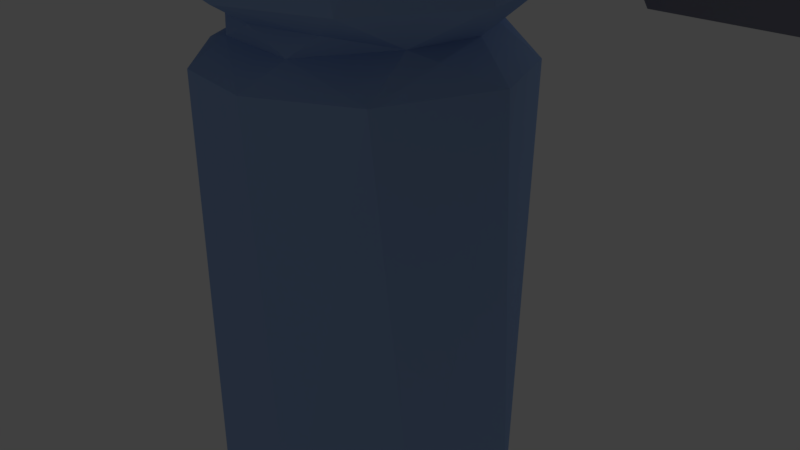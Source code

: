 # Source: Satellite.blend  (saved by Blender 2.78.0; exported with 4.5.12 LTS)
import bpy
from mathutils import Matrix  # noqa: F401  (used for matrix-valued properties, if any)

bpy.ops.wm.read_factory_settings(use_empty=True)
scene = bpy.context.scene
scene.name = 'Scene'

# ---- collections
col_collection_1 = bpy.data.collections.new('Collection 1'); scene.collection.children.link(col_collection_1)

# ---- materials (node trees are filled in below, after node groups)
mat_dish = bpy.data.materials.new('Dish')
mat_dish.alpha_threshold = 0.0
mat_dish.use_transparent_shadow = False
mat_dish.diffuse_color = (0.3931, 0.3931, 0.3931, 1.0)
mat_dish.specular_color = (0.3424, 0.3424, 0.3424)
mat_dish.roughness = 0.5
mat_dish.specular_intensity = 1.0
mat_body = bpy.data.materials.new('Body')
mat_body.alpha_threshold = 0.0
mat_body.use_transparent_shadow = False
mat_body.diffuse_color = (0.3235, 0.478, 0.8, 1.0)
mat_body.specular_color = (0.9551, 0.9114, 1.0)
mat_body.roughness = 0.5
mat_solarpanel = bpy.data.materials.new('SolarPanel')
mat_solarpanel.alpha_threshold = 0.0
mat_solarpanel.use_transparent_shadow = False
mat_solarpanel.diffuse_color = (0.2501, 0.2471, 0.3032, 1.0)
mat_solarpanel.specular_color = (0.7586, 0.7793, 1.0)
mat_solarpanel.roughness = 0.5

# ---- material node trees

# ---- world
world_world = bpy.data.worlds.new('World'); scene.world = world_world
world_world.color = (0.05088, 0.05088, 0.05088)
world_world.use_sun_shadow = False
world_world.sun_shadow_jitter_overblur = 0.0
world_world.cycles.sampling_method = 'MANUAL'

# ---- cameras
cam_camera = bpy.data.cameras.new('Camera')
cam_camera.clip_end = 100.0
cam_camera.lens = 35.0
cam_camera.sensor_width = 32.0
cam_camera.sensor_height = 18.0
cam_camera.ortho_scale = 7.314
cam_camera.dof.focus_distance = 0.0
cam_camera.dof.aperture_fstop = 128.0

# ---- lights
light_lamp = bpy.data.lights.new('Lamp', 'POINT')
light_lamp.transmission_factor = 0.0
light_lamp.cutoff_distance = 30.0
light_lamp.energy = 100.0
light_lamp.shadow_buffer_clip_start = 1.001
light_lamp.shadow_soft_size = 0.1
light_lamp.shadow_maximum_resolution = 0.006
light_lamp.use_absolute_resolution = True

# ---- meshes
me_cone_001 = bpy.data.meshes.new('Cone.001')
me_cone_001.from_pydata([(-0.01794, 0.1319, -1.569), (0.007092, 0.1294, -1.569), (0.03117, 0.1221, -1.569), (0.05336, 0.1103, -1.569), (0.0728, 0.09432, -1.569), (0.08876, 0.07487, -1.569), (0.1006, 0.05268, -1.569), (0.1079, 0.02861, -1.569), (0.1104, 0.00357, -1.569), (0.005615, -0.001117, 1.699), (0.1079, -0.02147, -1.569), (0.1006, -0.04554, -1.569), (0.08876, -0.06773, -1.569), (0.0728, -0.08718, -1.569), (0.05336, -0.1031, -1.569), (0.03117, -0.115, -1.569), (0.007092, -0.1223, -1.569), (-0.01794, -0.1248, -1.569), (-0.04298, -0.1223, -1.569), (-0.06706, -0.115, -1.569), (-0.08925, -0.1031, -1.569), (-0.1087, -0.08718, -1.569), (-0.1247, -0.06773, -1.569), (-0.1365, -0.04554, -1.569), (-0.1438, -0.02147, -1.569), (-0.1463, 0.00357, -1.569), (-0.1438, 0.02861, -1.569), (-0.1365, 0.05268, -1.569), (-0.1247, 0.07487, -1.569), (-0.1087, 0.09432, -1.569), (-0.08924, 0.1103, -1.569), (-0.06706, 0.1221, -1.569), (-0.04298, 0.1294, -1.569), (-0.05359, 0.05692, -1.441), (-0.0713, -0.03208, -1.441)], [], [(0, 9, 1), (1, 9, 2), (2, 9, 3), (3, 9, 4), (4, 9, 5), (5, 9, 6), (6, 9, 7), (7, 9, 8), (8, 9, 10), (10, 9, 11), (11, 9, 12), (12, 9, 13), (13, 9, 14), (14, 9, 15), (15, 9, 16), (16, 9, 17), (17, 9, 18), (18, 9, 19), (19, 9, 20), (20, 9, 21), (21, 9, 34, 22), (22, 34, 9, 23), (23, 9, 24), (24, 9, 25), (25, 9, 26), (26, 9, 27), (27, 9, 28), (28, 9, 29), (29, 9, 33, 30), (30, 33, 9, 31), (31, 9, 32), (32, 9, 0), (0, 1, 2, 3, 4, 5, 6, 7, 8, 10, 11, 12, 13, 14, 15, 16, 17, 18, 19, 20, 21, 22, 23, 24, 25, 26, 27, 28, 29, 30, 31, 32)])
me_cone_001.materials.append(mat_dish)
me_cone_001.use_remesh_preserve_volume = False
me_cone_001.use_remesh_preserve_attributes = False
me_cone_001.use_mirror_vertex_groups = False
me_cone_001.update()
me_cylinder_004 = bpy.data.meshes.new('Cylinder.004')
me_cylinder_004.from_pydata([(4.75e-08, 0.6, -1.0), (-2.455e-07, 3.068, 1.0), (1.159, 2.798, 1.0), (0.2296, 0.5543, -1.0), (0.4243, 0.4243, -1.0), (2.169, 2.169, 1.0), (2.798, 1.159, 1.0), (0.6, 1.593e-07, -1.0), (3.068, -3.576e-07, 1.0), (2.798, -1.159, 1.0), (0.5543, -0.2296, -1.0), (0.4243, -0.4243, -1.0), (2.169, -2.169, 1.0), (1.159, -2.798, 1.0), (0.2296, -0.5543, -1.0), (-1.48e-07, -0.6, -1.0), (-1.245e-06, -3.068, 1.0), (-1.159, -2.798, 1.0), (-0.3333, -0.4989, -1.0), (-2.16, -2.172, 1.0), (-0.49, -0.3362, -1.0), (-2.789, -1.162, 1.0), (-0.5796, -0.1199, -1.0), (-3.068, 2.373e-06, 1.0), (-0.5931, 0.1163, -1.0), (-2.798, 1.159, 1.0), (-0.5023, 0.327, -1.0), (-2.169, 2.169, 1.0), (-0.2385, 0.5358, -1.0), (-1.159, 2.798, 1.0), (0.5121, 0.2121, -1.0), (-0.3795, 0.4242, -1.0)], [], [(1, 2, 3, 0), (6, 8, 7, 30), (8, 9, 10, 7), (14, 13, 16, 15), (12, 13, 14, 11), (10, 9, 12, 11), (17, 19, 20, 18), (21, 23, 24, 22), (1, 0, 28, 29), (16, 17, 18, 15), (4, 3, 2, 5), (25, 26, 24, 23), (21, 22, 20, 19), (6, 30, 4, 5), (28, 31, 27, 29), (25, 27, 31, 26), (3, 4, 30, 7, 10, 11, 14, 15, 18, 20, 22, 24, 26, 31, 28, 0)])
me_cylinder_004.materials.append(mat_dish)
me_cylinder_004.use_remesh_preserve_volume = False
me_cylinder_004.use_remesh_preserve_attributes = False
me_cylinder_004.use_mirror_vertex_groups = False
me_cylinder_004.update()
me_cylinder_001 = bpy.data.meshes.new('Cylinder.001')
me_cylinder_001.from_pydata([(0.0, 1.0, -1.0), (0.0, 1.0, 1.0), (0.1951, 0.9808, -1.0), (0.1951, 0.9808, 1.0), (0.3827, 0.9239, -1.0), (0.3827, 0.9239, 1.0), (0.5556, 0.8315, -1.0), (0.5556, 0.8315, 1.0), (0.7071, 0.7071, -1.0), (0.7071, 0.7071, 1.0), (0.8315, 0.5556, -1.0), (0.8315, 0.5556, 1.0), (0.9239, 0.3827, -1.0), (0.9239, 0.3827, 1.0), (0.9808, 0.1951, -1.0), (0.9808, 0.1951, 1.0), (1.0, 7.55e-08, -1.0), (1.0, 7.55e-08, 1.0), (0.9808, -0.1951, -1.0), (0.9808, -0.1951, 1.0), (0.9239, -0.3827, -1.0), (0.9239, -0.3827, 1.0), (0.8315, -0.5556, -1.0), (0.8315, -0.5556, 1.0), (0.7071, -0.7071, -1.0), (0.7071, -0.7071, 1.0), (0.5556, -0.8315, -1.0), (0.5556, -0.8315, 1.0), (0.3827, -0.9239, -1.0), (0.3827, -0.9239, 1.0), (0.1951, -0.9808, -1.0), (0.1951, -0.9808, 1.0), (-3.258e-07, -1.0, -1.0), (-3.258e-07, -1.0, 1.0), (-0.1951, -0.9808, -1.0), (-0.1951, -0.9808, 1.0), (-0.3827, -0.9239, -1.0), (-0.3827, -0.9239, 1.0), (-0.5556, -0.8315, -1.0), (-0.5556, -0.8315, 1.0), (-0.7071, -0.7071, -1.0), (-0.7071, -0.7071, 1.0), (-0.8315, -0.5556, -1.0), (-0.8315, -0.5556, 1.0), (-0.9239, -0.3827, -1.0), (-0.9239, -0.3827, 1.0), (-0.9808, -0.1951, -1.0), (-0.9808, -0.1951, 1.0), (-1.0, 9.656e-07, -1.0), (-1.0, 9.656e-07, 1.0), (-0.9808, 0.1951, -1.0), (-0.9808, 0.1951, 1.0), (-0.9239, 0.3827, -1.0), (-0.9239, 0.3827, 1.0), (-0.8315, 0.5556, -1.0), (-0.8315, 0.5556, 1.0), (-0.7071, 0.7071, -1.0), (-0.7071, 0.7071, 1.0), (-0.5556, 0.8315, -1.0), (-0.5556, 0.8315, 1.0), (-0.3827, 0.9239, -1.0), (-0.3827, 0.9239, 1.0), (-0.1951, 0.9808, -1.0), (-0.1951, 0.9808, 1.0)], [], [(0, 1, 3, 2), (2, 3, 5, 4), (4, 5, 7, 6), (6, 7, 9, 8), (8, 9, 11, 10), (10, 11, 13, 12), (12, 13, 15, 14), (14, 15, 17, 16), (16, 17, 19, 18), (18, 19, 21, 20), (20, 21, 23, 22), (22, 23, 25, 24), (24, 25, 27, 26), (26, 27, 29, 28), (28, 29, 31, 30), (30, 31, 33, 32), (32, 33, 35, 34), (34, 35, 37, 36), (36, 37, 39, 38), (38, 39, 41, 40), (40, 41, 43, 42), (42, 43, 45, 44), (44, 45, 47, 46), (46, 47, 49, 48), (48, 49, 51, 50), (50, 51, 53, 52), (52, 53, 55, 54), (54, 55, 57, 56), (56, 57, 59, 58), (58, 59, 61, 60), (3, 1, 63, 61, 59, 57, 55, 53, 51, 49, 47, 45, 43, 41, 39, 37, 35, 33, 31, 29, 27, 25, 23, 21, 19, 17, 15, 13, 11, 9, 7, 5), (60, 61, 63, 62), (62, 63, 1, 0), (0, 2, 4, 6, 8, 10, 12, 14, 16, 18, 20, 22, 24, 26, 28, 30, 32, 34, 36, 38, 40, 42, 44, 46, 48, 50, 52, 54, 56, 58, 60, 62)])
me_cylinder_001.materials.append(mat_dish)
me_cylinder_001.use_remesh_preserve_volume = False
me_cylinder_001.use_remesh_preserve_attributes = False
me_cylinder_001.use_mirror_vertex_groups = False
me_cylinder_001.update()
me_cylinder = bpy.data.meshes.new('Cylinder')
me_cylinder.from_pydata([(0.0, 1.0, -1.0), (0.0, 1.0, 1.0), (0.1951, 0.9808, -1.0), (0.1951, 0.9808, 1.0), (0.3827, 0.9239, -1.0), (0.3827, 0.9239, 1.0), (0.5556, 0.8315, -1.0), (0.5556, 0.8315, 1.0), (0.7071, 0.7071, -1.0), (0.7071, 0.7071, 1.0), (0.8315, 0.5556, -1.0), (0.8315, 0.5556, 1.0), (0.9239, 0.3827, -1.0), (0.9239, 0.3827, 1.0), (0.9808, 0.1951, -1.0), (0.9808, 0.1951, 1.0), (1.0, 7.55e-08, -1.0), (1.0, 7.55e-08, 1.0), (0.9808, -0.1951, -1.0), (0.9808, -0.1951, 1.0), (0.9239, -0.3827, -1.0), (0.9239, -0.3827, 1.0), (0.8315, -0.5556, -1.0), (0.8315, -0.5556, 1.0), (0.7071, -0.7071, -1.0), (0.7071, -0.7071, 1.0), (0.5556, -0.8315, -1.0), (0.5556, -0.8315, 1.0), (0.3827, -0.9239, -1.0), (0.3827, -0.9239, 1.0), (0.1951, -0.9808, -1.0), (0.1951, -0.9808, 1.0), (-3.258e-07, -1.0, -1.0), (-3.258e-07, -1.0, 1.0), (-0.1951, -0.9808, -1.0), (-0.1951, -0.9808, 1.0), (-0.3827, -0.9239, -1.0), (-0.3827, -0.9239, 1.0), (-0.5556, -0.8315, -1.0), (-0.5556, -0.8315, 1.0), (-0.7071, -0.7071, -1.0), (-0.7071, -0.7071, 1.0), (-0.8315, -0.5556, -1.0), (-0.8315, -0.5556, 1.0), (-0.9239, -0.3827, -1.0), (-0.9239, -0.3827, 1.0), (-0.9808, -0.1951, -1.0), (-0.9808, -0.1951, 1.0), (-1.0, 9.656e-07, -1.0), (-1.0, 9.656e-07, 1.0), (-0.9808, 0.1951, -1.0), (-0.9808, 0.1951, 1.0), (-0.9239, 0.3827, -1.0), (-0.9239, 0.3827, 1.0), (-0.8315, 0.5556, -1.0), (-0.8315, 0.5556, 1.0), (-0.7071, 0.7071, -1.0), (-0.7071, 0.7071, 1.0), (-0.5556, 0.8315, -1.0), (-0.5556, 0.8315, 1.0), (-0.3827, 0.9239, -1.0), (-0.3827, 0.9239, 1.0), (-0.1951, 0.9808, -1.0), (-0.1951, 0.9808, 1.0), (0.0, 1.0, 0.3294), (0.1951, 0.9808, 0.3294), (0.3827, 0.9239, 0.3294), (0.5556, 0.8315, 0.3294), (0.7071, 0.7071, 0.3294), (0.8315, 0.5556, 0.3294), (0.9239, 0.3827, 0.3294), (0.9808, 0.1951, 0.3294), (1.0, 7.55e-08, 0.3294), (0.9808, -0.1951, 0.3294), (0.9239, -0.3827, 0.3294), (0.8315, -0.5556, 0.3294), (0.7071, -0.7071, 0.3294), (0.5556, -0.8315, 0.3294), (0.3827, -0.9239, 0.3294), (0.1951, -0.9808, 0.3294), (-3.258e-07, -1.0, 0.3294), (-0.1951, -0.9808, 0.3294), (-0.3827, -0.9239, 0.3294), (-0.5556, -0.8315, 0.3294), (-0.7071, -0.7071, 0.3294), (-0.8315, -0.5556, 0.3294), (-0.9239, -0.3827, 0.3294), (-0.9808, -0.1951, 0.3294), (-1.0, 9.656e-07, 0.3294), (-0.9808, 0.1951, 0.3294), (-0.9239, 0.3827, 0.3294), (-0.8315, 0.5556, 0.3294), (-0.7071, 0.7071, 0.3294), (-0.5556, 0.8315, 0.3294), (-0.3827, 0.9239, 0.3294), (-0.1951, 0.9808, 0.3294), (0.1951, 0.9808, 0.1593), (0.3827, 0.9239, 0.1593), (0.5556, 0.8315, 0.1593), (0.7071, 0.7071, 0.1593), (0.8315, 0.5556, 0.1593), (0.9239, 0.3827, 0.1593), (0.9808, 0.1951, 0.1593), (1.0, 7.55e-08, 0.1593), (0.9808, -0.1951, 0.1593), (0.9239, -0.3827, 0.1593), (0.8315, -0.5556, 0.1593), (0.7071, -0.7071, 0.1593), (0.5556, -0.8315, 0.1593), (0.3827, -0.9239, 0.1593), (0.1951, -0.9808, 0.1593), (-3.258e-07, -1.0, 0.1593), (-0.1951, -0.9808, 0.1593), (-0.3827, -0.9239, 0.1593), (-0.5556, -0.8315, 0.1593), (-0.7071, -0.7071, 0.1593), (-0.8315, -0.5556, 0.1593), (-0.9239, -0.3827, 0.1593), (-0.9808, -0.1951, 0.1593), (-1.0, 9.656e-07, 0.1593), (-0.9808, 0.1951, 0.1593), (-0.9239, 0.3827, 0.1593), (-0.8315, 0.5556, 0.1593), (-0.7071, 0.7071, 0.1593), (-0.5556, 0.8315, 0.1593), (-0.3827, 0.9239, 0.1593), (-0.1951, 0.9808, 0.1593), (0.0, 1.0, 0.1593), (2.496e-08, 0.7651, 0.2731), (0.1493, 0.7504, 0.2731), (0.2928, 0.7069, 0.2731), (0.4251, 0.6362, 0.2731), (0.541, 0.541, 0.2731), (0.6362, 0.4251, 0.2731), (0.7069, 0.2928, 0.2731), (0.7504, 0.1493, 0.2731), (0.7651, 1.271e-07, 0.2731), (0.7504, -0.1493, 0.2731), (0.7069, -0.2928, 0.2731), (0.6362, -0.4251, 0.2731), (0.541, -0.541, 0.2731), (0.4251, -0.6362, 0.2731), (0.2928, -0.7069, 0.2731), (0.1493, -0.7504, 0.2731), (-2.243e-07, -0.7651, 0.2731), (-0.1493, -0.7504, 0.2731), (-0.2928, -0.7069, 0.2731), (-0.4251, -0.6362, 0.2731), (-0.541, -0.541, 0.2731), (-0.6362, -0.4251, 0.2731), (-0.7069, -0.2928, 0.2731), (-0.7504, -0.1493, 0.2731), (-0.7651, 8.082e-07, 0.2731), (-0.7504, 0.1493, 0.2731), (-0.7069, 0.2928, 0.2731), (-0.6362, 0.4251, 0.2731), (-0.541, 0.541, 0.2731), (-0.4251, 0.6362, 0.2731), (-0.2928, 0.7069, 0.2731), (-0.1493, 0.7504, 0.2731), (0.1493, 0.7504, 0.2196), (0.2928, 0.7069, 0.2196), (0.4251, 0.6362, 0.2196), (0.541, 0.541, 0.2196), (0.6362, 0.4251, 0.2196), (0.7069, 0.2928, 0.2196), (0.7504, 0.1493, 0.2196), (0.7651, 1.271e-07, 0.2196), (0.7504, -0.1493, 0.2196), (0.7069, -0.2928, 0.2196), (0.6362, -0.4251, 0.2196), (0.541, -0.541, 0.2196), (0.4251, -0.6362, 0.2196), (0.2928, -0.7069, 0.2196), (0.1493, -0.7504, 0.2196), (-2.243e-07, -0.7651, 0.2196), (-0.1493, -0.7504, 0.2196), (-0.2928, -0.7069, 0.2196), (-0.4251, -0.6362, 0.2196), (-0.541, -0.541, 0.2196), (-0.6362, -0.4251, 0.2196), (-0.7069, -0.2928, 0.2196), (-0.7504, -0.1493, 0.2196), (-0.7651, 8.082e-07, 0.2196), (-0.7504, 0.1493, 0.2196), (-0.7069, 0.2928, 0.2196), (-0.6362, 0.4251, 0.2196), (-0.541, 0.541, 0.2196), (-0.4251, 0.6362, 0.2196), (-0.2928, 0.7069, 0.2196), (-0.1493, 0.7504, 0.2196), (2.496e-08, 0.7651, 0.2196)], [], [(1, 65, 64), (3, 66, 65), (5, 67, 66), (7, 68, 67), (9, 69, 68), (11, 70, 69), (13, 71, 70), (15, 72, 71), (17, 73, 72), (19, 74, 73), (21, 75, 74), (23, 76, 75), (25, 77, 76), (27, 78, 77), (29, 79, 78), (31, 80, 79), (33, 81, 80), (35, 82, 81), (37, 83, 82), (39, 84, 83), (41, 85, 84), (43, 86, 85), (45, 87, 86), (47, 88, 87), (49, 89, 88), (51, 90, 89), (53, 91, 90), (55, 92, 91), (57, 93, 92), (59, 94, 93), (37, 21, 53), (61, 95, 94), (63, 64, 95), (30, 46, 14), (95, 128, 159), (158, 95, 159), (157, 94, 158), (92, 157, 156), (155, 92, 156), (90, 155, 154), (89, 154, 153), (152, 89, 153), (151, 88, 152), (150, 87, 151), (85, 150, 149), (148, 85, 149), (83, 148, 147), (82, 147, 146), (145, 82, 146), (80, 145, 144), (79, 144, 143), (142, 79, 143), (77, 142, 141), (76, 141, 140), (75, 140, 139), (74, 139, 138), (73, 138, 137), (72, 137, 136), (71, 136, 135), (70, 135, 134), (69, 134, 133), (68, 133, 132), (67, 132, 131), (130, 67, 131), (65, 130, 129), (128, 65, 129), (127, 2, 0), (96, 4, 2), (97, 6, 4), (98, 8, 6), (99, 10, 8), (100, 12, 10), (101, 14, 12), (102, 16, 14), (103, 18, 16), (104, 20, 18), (105, 22, 20), (106, 24, 22), (107, 26, 24), (108, 28, 26), (109, 30, 28), (110, 32, 30), (111, 34, 32), (112, 36, 34), (113, 38, 36), (114, 40, 38), (115, 42, 40), (116, 44, 42), (117, 46, 44), (118, 48, 46), (119, 50, 48), (120, 52, 50), (121, 54, 52), (122, 56, 54), (123, 58, 56), (124, 60, 58), (125, 62, 60), (126, 0, 62), (128, 160, 191), (129, 161, 160), (130, 162, 161), (131, 163, 162), (132, 164, 163), (133, 165, 164), (134, 166, 165), (135, 167, 166), (136, 168, 167), (137, 169, 168), (138, 170, 169), (139, 171, 170), (140, 172, 171), (141, 173, 172), (142, 174, 173), (143, 175, 174), (144, 176, 175), (145, 177, 176), (146, 178, 177), (147, 179, 178), (148, 180, 179), (149, 181, 180), (150, 182, 181), (151, 183, 182), (152, 184, 183), (153, 185, 184), (154, 186, 185), (155, 187, 186), (156, 188, 187), (157, 189, 188), (158, 190, 189), (159, 191, 190), (126, 191, 127), (189, 126, 125), (188, 125, 124), (187, 124, 123), (186, 123, 122), (185, 122, 121), (184, 121, 120), (183, 120, 119), (182, 119, 118), (181, 118, 117), (180, 117, 116), (179, 116, 115), (178, 115, 114), (177, 114, 113), (176, 113, 112), (111, 176, 112), (174, 111, 110), (173, 110, 109), (108, 173, 109), (107, 172, 108), (106, 171, 107), (105, 170, 106), (168, 105, 104), (103, 168, 104), (102, 167, 103), (101, 166, 102), (100, 165, 101), (99, 164, 100), (162, 99, 98), (161, 98, 97), (96, 161, 97), (191, 96, 127), (1, 3, 65), (3, 5, 66), (5, 7, 67), (7, 9, 68), (9, 11, 69), (11, 13, 70), (13, 15, 71), (15, 17, 72), (17, 19, 73), (19, 21, 74), (21, 23, 75), (23, 25, 76), (25, 27, 77), (27, 29, 78), (29, 31, 79), (31, 33, 80), (33, 35, 81), (35, 37, 82), (37, 39, 83), (39, 41, 84), (41, 43, 85), (43, 45, 86), (45, 47, 87), (47, 49, 88), (49, 51, 89), (51, 53, 90), (53, 55, 91), (55, 57, 92), (57, 59, 93), (59, 61, 94), (5, 3, 1), (1, 63, 5), (61, 59, 57), (57, 55, 53), (53, 51, 49), (49, 47, 53), (45, 43, 37), (41, 39, 37), (37, 35, 33), (33, 31, 29), (29, 27, 25), (25, 23, 21), (21, 19, 17), (17, 15, 21), (13, 11, 9), (9, 7, 5), (5, 63, 61), (61, 57, 5), (53, 47, 45), (43, 41, 37), (37, 33, 21), (29, 25, 21), (21, 15, 13), (13, 9, 21), (5, 57, 53), (53, 45, 37), (33, 29, 21), (21, 9, 5), (5, 53, 21), (61, 63, 95), (63, 1, 64), (62, 0, 2), (2, 4, 6), (6, 8, 10), (10, 12, 6), (14, 16, 18), (18, 20, 14), (22, 24, 30), (26, 28, 30), (30, 32, 34), (34, 36, 38), (38, 40, 42), (42, 44, 46), (46, 48, 50), (50, 52, 54), (54, 56, 62), (58, 60, 62), (62, 2, 14), (6, 12, 14), (14, 20, 22), (24, 26, 30), (30, 34, 46), (38, 42, 46), (46, 50, 62), (56, 58, 62), (2, 6, 14), (14, 22, 30), (34, 38, 46), (50, 54, 62), (62, 14, 46), (95, 64, 128), (158, 94, 95), (157, 93, 94), (92, 93, 157), (155, 91, 92), (90, 91, 155), (89, 90, 154), (152, 88, 89), (151, 87, 88), (150, 86, 87), (85, 86, 150), (148, 84, 85), (83, 84, 148), (82, 83, 147), (145, 81, 82), (80, 81, 145), (79, 80, 144), (142, 78, 79), (77, 78, 142), (76, 77, 141), (75, 76, 140), (74, 75, 139), (73, 74, 138), (72, 73, 137), (71, 72, 136), (70, 71, 135), (69, 70, 134), (68, 69, 133), (67, 68, 132), (130, 66, 67), (65, 66, 130), (128, 64, 65), (127, 96, 2), (96, 97, 4), (97, 98, 6), (98, 99, 8), (99, 100, 10), (100, 101, 12), (101, 102, 14), (102, 103, 16), (103, 104, 18), (104, 105, 20), (105, 106, 22), (106, 107, 24), (107, 108, 26), (108, 109, 28), (109, 110, 30), (110, 111, 32), (111, 112, 34), (112, 113, 36), (113, 114, 38), (114, 115, 40), (115, 116, 42), (116, 117, 44), (117, 118, 46), (118, 119, 48), (119, 120, 50), (120, 121, 52), (121, 122, 54), (122, 123, 56), (123, 124, 58), (124, 125, 60), (125, 126, 62), (126, 127, 0), (128, 129, 160), (129, 130, 161), (130, 131, 162), (131, 132, 163), (132, 133, 164), (133, 134, 165), (134, 135, 166), (135, 136, 167), (136, 137, 168), (137, 138, 169), (138, 139, 170), (139, 140, 171), (140, 141, 172), (141, 142, 173), (142, 143, 174), (143, 144, 175), (144, 145, 176), (145, 146, 177), (146, 147, 178), (147, 148, 179), (148, 149, 180), (149, 150, 181), (150, 151, 182), (151, 152, 183), (152, 153, 184), (153, 154, 185), (154, 155, 186), (155, 156, 187), (156, 157, 188), (157, 158, 189), (158, 159, 190), (159, 128, 191), (126, 190, 191), (189, 190, 126), (188, 189, 125), (187, 188, 124), (186, 187, 123), (185, 186, 122), (184, 185, 121), (183, 184, 120), (182, 183, 119), (181, 182, 118), (180, 181, 117), (179, 180, 116), (178, 179, 115), (177, 178, 114), (176, 177, 113), (111, 175, 176), (174, 175, 111), (173, 174, 110), (108, 172, 173), (107, 171, 172), (106, 170, 171), (105, 169, 170), (168, 169, 105), (103, 167, 168), (102, 166, 167), (101, 165, 166), (100, 164, 165), (99, 163, 164), (162, 163, 99), (161, 162, 98), (96, 160, 161), (191, 160, 96)])
me_cylinder.materials.append(mat_body)
me_cylinder.use_remesh_preserve_volume = False
me_cylinder.use_remesh_preserve_attributes = False
me_cylinder.use_mirror_vertex_groups = False
me_cylinder.update()
me_cylinder_002 = bpy.data.meshes.new('Cylinder.002')
me_cylinder_002.from_pydata([(0.0, 1.0, -1.0), (0.0, 1.0, 1.0), (0.1951, 0.9808, -1.0), (0.1951, 0.9808, 1.0), (0.3827, 0.9239, -1.0), (0.3827, 0.9239, 1.0), (0.5556, 0.8315, -1.0), (0.5556, 0.8315, 1.0), (0.7071, 0.7071, -1.0), (0.7071, 0.7071, 1.0), (0.8315, 0.5556, -1.0), (0.8315, 0.5556, 1.0), (0.9239, 0.3827, -1.0), (0.9239, 0.3827, 1.0), (0.9808, 0.1951, -1.0), (0.9808, 0.1951, 1.0), (1.0, 7.55e-08, -1.0), (1.0, 7.55e-08, 1.0), (0.9808, -0.1951, -1.0), (0.9808, -0.1951, 1.0), (0.9239, -0.3827, -1.0), (0.9239, -0.3827, 1.0), (0.8315, -0.5556, -1.0), (0.8315, -0.5556, 1.0), (0.7071, -0.7071, -1.0), (0.7071, -0.7071, 1.0), (0.5556, -0.8315, -1.0), (0.5556, -0.8315, 1.0), (0.3827, -0.9239, -1.0), (0.3827, -0.9239, 1.0), (0.1951, -0.9808, -1.0), (0.1951, -0.9808, 1.0), (-3.258e-07, -1.0, -1.0), (-3.258e-07, -1.0, 1.0), (-0.1951, -0.9808, -1.0), (-0.1951, -0.9808, 1.0), (-0.3827, -0.9239, -1.0), (-0.3827, -0.9239, 1.0), (-0.5556, -0.8315, -1.0), (-0.5556, -0.8315, 1.0), (-0.7071, -0.7071, -1.0), (-0.7071, -0.7071, 1.0), (-0.8315, -0.5556, -1.0), (-0.8315, -0.5556, 1.0), (-0.9239, -0.3827, -1.0), (-0.9239, -0.3827, 1.0), (-0.9808, -0.1951, -1.0), (-0.9808, -0.1951, 1.0), (-1.0, 9.656e-07, -1.0), (-1.0, 9.656e-07, 1.0), (-0.9808, 0.1951, -1.0), (-0.9808, 0.1951, 1.0), (-0.9239, 0.3827, -1.0), (-0.9239, 0.3827, 1.0), (-0.8315, 0.5556, -1.0), (-0.8315, 0.5556, 1.0), (-0.7071, 0.7071, -1.0), (-0.7071, 0.7071, 1.0), (-0.5556, 0.8315, -1.0), (-0.5556, 0.8315, 1.0), (-0.3827, 0.9239, -1.0), (-0.3827, 0.9239, 1.0), (-0.1951, 0.9808, -1.0), (-0.1951, 0.9808, 1.0)], [], [(0, 1, 3, 2), (2, 3, 5, 4), (4, 5, 7, 6), (6, 7, 9, 8), (8, 9, 11, 10), (10, 11, 13, 12), (12, 13, 15, 14), (14, 15, 17, 16), (16, 17, 19, 18), (18, 19, 21, 20), (20, 21, 23, 22), (22, 23, 25, 24), (24, 25, 27, 26), (26, 27, 29, 28), (28, 29, 31, 30), (30, 31, 33, 32), (32, 33, 35, 34), (34, 35, 37, 36), (36, 37, 39, 38), (38, 39, 41, 40), (40, 41, 43, 42), (42, 43, 45, 44), (44, 45, 47, 46), (46, 47, 49, 48), (48, 49, 51, 50), (50, 51, 53, 52), (52, 53, 55, 54), (54, 55, 57, 56), (56, 57, 59, 58), (58, 59, 61, 60), (3, 1, 63, 61, 59, 57, 55, 53, 51, 49, 47, 45, 43, 41, 39, 37, 35, 33, 31, 29, 27, 25, 23, 21, 19, 17, 15, 13, 11, 9, 7, 5), (60, 61, 63, 62), (62, 63, 1, 0), (0, 2, 4, 6, 8, 10, 12, 14, 16, 18, 20, 22, 24, 26, 28, 30, 32, 34, 36, 38, 40, 42, 44, 46, 48, 50, 52, 54, 56, 58, 60, 62)])
me_cylinder_002.materials.append(mat_dish)
me_cylinder_002.use_remesh_preserve_volume = False
me_cylinder_002.use_remesh_preserve_attributes = False
me_cylinder_002.use_mirror_vertex_groups = False
me_cylinder_002.update()
me_cube_003 = bpy.data.meshes.new('Cube.003')
me_cube_003.from_pydata([(-1.0, -1.0, -1.0), (-1.0, -1.0, 1.0), (-1.0, 1.0, -1.0), (-1.0, 1.0, 1.0), (1.0, -1.0, -1.0), (1.0, -1.0, 1.0), (1.0, 1.0, -1.0), (1.0, 1.0, 1.0), (-1.0, -1.0, 0.0), (-1.0, 1.0, 0.0), (0.0, 1.0, -1.0), (0.0, 1.0, 1.0), (1.0, 1.0, 0.0), (1.0, -1.0, 0.0), (0.0, -1.0, -1.0), (0.0, -1.0, 1.0), (0.0, -1.0, 0.0), (0.0, 1.0, 0.0), (-1.0, 0.0, -1.0), (-1.0, -1.0, 0.5), (-1.0, 0.0, 1.0), (-1.0, 1.0, -0.5), (-0.5, 1.0, -1.0), (0.5, 1.0, 1.0), (1.0, 1.0, -0.5), (1.0, 0.0, -1.0), (1.0, 0.0, 1.0), (1.0, -1.0, -0.5), (0.5, -1.0, -1.0), (-0.5, -1.0, 1.0), (-1.0, -1.0, -0.5), (-1.0, 1.0, 0.5), (0.5, 1.0, -1.0), (-0.5, 1.0, 1.0), (1.0, 1.0, 0.5), (1.0, -1.0, 0.5), (-0.5, -1.0, -1.0), (0.5, -1.0, 1.0), (0.0, 0.0, 1.0), (0.0, 0.0, -1.0), (-0.5, -1.0, 0.0), (0.5, -1.0, 0.0), (0.0, -1.0, -0.5), (0.0, -1.0, 0.5), (1.0, 0.0, 0.0), (0.5, 1.0, 0.0), (-0.5, 1.0, 0.0), (0.0, 1.0, -0.5), (0.0, 1.0, 0.5), (-1.0, 0.0, 0.0), (-1.0, 0.0, -0.5), (-0.5, 1.0, 0.5), (-0.5, 1.0, -0.5), (0.5, 1.0, -0.5), (1.0, 0.0, -0.5), (0.5, -1.0, 0.5), (0.5, -1.0, -0.5), (-0.5, -1.0, -0.5), (-0.5, 0.0, -1.0), (0.5, 0.0, 1.0), (-0.5, 0.0, 1.0), (0.5, 0.0, -1.0), (-0.5, -1.0, 0.5), (1.0, 0.0, 0.5), (0.5, 1.0, 0.5), (-1.0, 0.0, 0.5), (0.55, 1.5, 0.55), (0.55, 1.5, 0.95), (0.95, 1.5, 0.95), (0.95, 1.5, 0.55), (0.55, 1.5, -0.45), (0.55, 1.5, -0.05), (0.95, 1.5, -0.05), (0.95, 1.5, -0.45), (-0.45, 1.5, -0.45), (-0.45, 1.5, -0.05), (-0.05, 1.5, -0.05), (-0.05, 1.5, -0.45), (-0.45, 1.5, 0.55), (-0.45, 1.5, 0.95), (-0.05, 1.5, 0.95), (-0.05, 1.5, 0.55), (-0.45, 1.5, 0.05), (-0.45, 1.5, 0.45), (-0.05, 1.5, 0.45), (-0.05, 1.5, 0.05), (-0.95, 1.5, 0.05), (-0.95, 1.5, 0.45), (-0.55, 1.5, 0.45), (-0.55, 1.5, 0.05), (-0.95, 1.5, 0.55), (-0.95, 1.5, 0.95), (-0.55, 1.5, 0.95), (-0.55, 1.5, 0.55), (-0.45, 1.5, -0.95), (-0.45, 1.5, -0.55), (-0.05, 1.5, -0.55), (-0.05, 1.5, -0.95), (-0.95, 1.5, -0.95), (-0.95, 1.5, -0.55), (-0.55, 1.5, -0.55), (-0.55, 1.5, -0.95), (-0.95, 1.5, -0.45), (-0.95, 1.5, -0.05), (-0.55, 1.5, -0.05), (-0.55, 1.5, -0.45), (0.55, 1.5, -0.95), (0.55, 1.5, -0.55), (0.95, 1.5, -0.55), (0.95, 1.5, -0.95), (0.05, 1.5, -0.95), (0.05, 1.5, -0.55), (0.45, 1.5, -0.55), (0.45, 1.5, -0.95), (0.05, 1.5, -0.45), (0.05, 1.5, -0.05), (0.45, 1.5, -0.05), (0.45, 1.5, -0.45), (0.55, 1.5, 0.05), (0.55, 1.5, 0.45), (0.95, 1.5, 0.45), (0.95, 1.5, 0.05), (0.05, 1.5, 0.05), (0.05, 1.5, 0.45), (0.45, 1.5, 0.45), (0.45, 1.5, 0.05), (0.05, 1.5, 0.55), (0.05, 1.5, 0.95), (0.45, 1.5, 0.95), (0.45, 1.5, 0.55), (-0.54, -1.5, 0.54), (-0.54, -1.5, 0.96), (-0.96, -1.5, 0.96), (-0.96, -1.5, 0.54), (-0.54, -1.5, -0.46), (-0.54, -1.5, -0.04), (-0.96, -1.5, -0.04), (-0.96, -1.5, -0.46), (0.46, -1.5, -0.46), (0.46, -1.5, -0.04), (0.04, -1.5, -0.04), (0.04, -1.5, -0.46), (0.46, -1.5, 0.54), (0.46, -1.5, 0.96), (0.04, -1.5, 0.96), (0.04, -1.5, 0.54), (0.46, -1.5, 0.04), (0.46, -1.5, 0.46), (0.04, -1.5, 0.46), (0.04, -1.5, 0.04), (0.96, -1.5, 0.04), (0.96, -1.5, 0.46), (0.54, -1.5, 0.46), (0.54, -1.5, 0.04), (0.96, -1.5, 0.54), (0.96, -1.5, 0.96), (0.54, -1.5, 0.96), (0.54, -1.5, 0.54), (0.46, -1.5, -0.96), (0.46, -1.5, -0.54), (0.04, -1.5, -0.54), (0.04, -1.5, -0.96), (0.96, -1.5, -0.96), (0.96, -1.5, -0.54), (0.54, -1.5, -0.54), (0.54, -1.5, -0.96), (0.96, -1.5, -0.46), (0.96, -1.5, -0.04), (0.54, -1.5, -0.04), (0.54, -1.5, -0.46), (-0.54, -1.5, -0.96), (-0.54, -1.5, -0.54), (-0.96, -1.5, -0.54), (-0.96, -1.5, -0.96), (-0.04, -1.5, -0.96), (-0.04, -1.5, -0.54), (-0.46, -1.5, -0.54), (-0.46, -1.5, -0.96), (-0.04, -1.5, -0.46), (-0.04, -1.5, -0.04), (-0.46, -1.5, -0.04), (-0.46, -1.5, -0.46), (-0.54, -1.5, 0.04), (-0.54, -1.5, 0.46), (-0.96, -1.5, 0.46), (-0.96, -1.5, 0.04), (-0.04, -1.5, 0.04), (-0.04, -1.5, 0.46), (-0.46, -1.5, 0.46), (-0.46, -1.5, 0.04), (-0.04, -1.5, 0.54), (-0.04, -1.5, 0.96), (-0.46, -1.5, 0.96), (-0.46, -1.5, 0.54)], [], [(65, 20, 3, 31), (66, 67, 68, 69), (63, 26, 5, 35), (130, 131, 132, 133), (61, 25, 4, 28), (60, 20, 1, 29), (59, 38, 15, 37), (58, 39, 14, 36), (134, 135, 136, 137), (138, 139, 140, 141), (142, 143, 144, 145), (54, 44, 13, 27), (70, 71, 72, 73), (74, 75, 76, 77), (78, 79, 80, 81), (50, 49, 9, 21), (18, 50, 21, 2), (0, 30, 50, 18), (30, 8, 49, 50), (82, 83, 84, 85), (86, 87, 88, 89), (90, 91, 92, 93), (94, 95, 96, 97), (98, 99, 100, 101), (102, 103, 104, 105), (106, 107, 108, 109), (110, 111, 112, 113), (114, 115, 116, 117), (25, 54, 27, 4), (6, 24, 54, 25), (24, 12, 44, 54), (146, 147, 148, 149), (150, 151, 152, 153), (154, 155, 156, 157), (158, 159, 160, 161), (162, 163, 164, 165), (166, 167, 168, 169), (170, 171, 172, 173), (174, 175, 176, 177), (178, 179, 180, 181), (18, 58, 36, 0), (2, 22, 58, 18), (22, 10, 39, 58), (26, 59, 37, 5), (7, 23, 59, 26), (23, 11, 38, 59), (38, 60, 29, 15), (11, 33, 60, 38), (33, 3, 20, 60), (39, 61, 28, 14), (10, 32, 61, 39), (32, 6, 25, 61), (182, 183, 184, 185), (186, 187, 188, 189), (190, 191, 192, 193), (44, 63, 35, 13), (12, 34, 63, 44), (34, 7, 26, 63), (118, 119, 120, 121), (122, 123, 124, 125), (126, 127, 128, 129), (49, 65, 31, 9), (8, 19, 65, 49), (19, 1, 20, 65), (64, 23, 67, 66), (23, 7, 68, 67), (7, 34, 69, 68), (34, 64, 66, 69), (53, 45, 71, 70), (45, 12, 72, 71), (12, 24, 73, 72), (24, 53, 70, 73), (52, 46, 75, 74), (46, 17, 76, 75), (17, 47, 77, 76), (47, 52, 74, 77), (51, 33, 79, 78), (33, 11, 80, 79), (11, 48, 81, 80), (48, 51, 78, 81), (46, 51, 83, 82), (51, 48, 84, 83), (48, 17, 85, 84), (17, 46, 82, 85), (9, 31, 87, 86), (31, 51, 88, 87), (51, 46, 89, 88), (46, 9, 86, 89), (31, 3, 91, 90), (3, 33, 92, 91), (33, 51, 93, 92), (51, 31, 90, 93), (22, 52, 95, 94), (52, 47, 96, 95), (47, 10, 97, 96), (10, 22, 94, 97), (2, 21, 99, 98), (21, 52, 100, 99), (52, 22, 101, 100), (22, 2, 98, 101), (21, 9, 103, 102), (9, 46, 104, 103), (46, 52, 105, 104), (52, 21, 102, 105), (32, 53, 107, 106), (53, 24, 108, 107), (24, 6, 109, 108), (6, 32, 106, 109), (10, 47, 111, 110), (47, 53, 112, 111), (53, 32, 113, 112), (32, 10, 110, 113), (47, 17, 115, 114), (17, 45, 116, 115), (45, 53, 117, 116), (53, 47, 114, 117), (45, 64, 119, 118), (64, 34, 120, 119), (34, 12, 121, 120), (12, 45, 118, 121), (17, 48, 123, 122), (48, 64, 124, 123), (64, 45, 125, 124), (45, 17, 122, 125), (48, 11, 127, 126), (11, 23, 128, 127), (23, 64, 129, 128), (64, 48, 126, 129), (62, 29, 131, 130), (29, 1, 132, 131), (1, 19, 133, 132), (19, 62, 130, 133), (57, 40, 135, 134), (40, 8, 136, 135), (8, 30, 137, 136), (30, 57, 134, 137), (56, 41, 139, 138), (41, 16, 140, 139), (16, 42, 141, 140), (42, 56, 138, 141), (55, 37, 143, 142), (37, 15, 144, 143), (15, 43, 145, 144), (43, 55, 142, 145), (41, 55, 147, 146), (55, 43, 148, 147), (43, 16, 149, 148), (16, 41, 146, 149), (13, 35, 151, 150), (35, 55, 152, 151), (55, 41, 153, 152), (41, 13, 150, 153), (35, 5, 155, 154), (5, 37, 156, 155), (37, 55, 157, 156), (55, 35, 154, 157), (28, 56, 159, 158), (56, 42, 160, 159), (42, 14, 161, 160), (14, 28, 158, 161), (4, 27, 163, 162), (27, 56, 164, 163), (56, 28, 165, 164), (28, 4, 162, 165), (27, 13, 167, 166), (13, 41, 168, 167), (41, 56, 169, 168), (56, 27, 166, 169), (36, 57, 171, 170), (57, 30, 172, 171), (30, 0, 173, 172), (0, 36, 170, 173), (14, 42, 175, 174), (42, 57, 176, 175), (57, 36, 177, 176), (36, 14, 174, 177), (42, 16, 179, 178), (16, 40, 180, 179), (40, 57, 181, 180), (57, 42, 178, 181), (40, 62, 183, 182), (62, 19, 184, 183), (19, 8, 185, 184), (8, 40, 182, 185), (16, 43, 187, 186), (43, 62, 188, 187), (62, 40, 189, 188), (40, 16, 186, 189), (43, 15, 191, 190), (15, 29, 192, 191), (29, 62, 193, 192), (62, 43, 190, 193)])
me_cube_003.materials.append(mat_solarpanel)
me_cube_003.use_remesh_preserve_volume = False
me_cube_003.use_remesh_preserve_attributes = False
me_cube_003.use_mirror_vertex_groups = False
me_cube_003.update()
me_cube_004 = bpy.data.meshes.new('Cube.004')
me_cube_004.from_pydata([(-1.0, -1.0, -1.0), (-1.0, -1.0, 1.0), (-1.0, 1.0, -1.0), (-1.0, 1.0, 1.0), (1.0, -1.0, -1.0), (1.0, -1.0, 1.0), (1.0, 1.0, -1.0), (1.0, 1.0, 1.0), (-1.0, -1.0, 0.0), (-1.0, 1.0, 0.0), (0.0, 1.0, -1.0), (0.0, 1.0, 1.0), (1.0, 1.0, 0.0), (1.0, -1.0, 0.0), (0.0, -1.0, -1.0), (0.0, -1.0, 1.0), (0.0, -1.0, 0.0), (0.0, 1.0, 0.0), (-1.0, 0.0, -1.0), (-1.0, -1.0, 0.5), (-1.0, 0.0, 1.0), (-1.0, 1.0, -0.5), (-0.5, 1.0, -1.0), (0.5, 1.0, 1.0), (1.0, 1.0, -0.5), (1.0, 0.0, -1.0), (1.0, 0.0, 1.0), (1.0, -1.0, -0.5), (0.5, -1.0, -1.0), (-0.5, -1.0, 1.0), (-1.0, -1.0, -0.5), (-1.0, 1.0, 0.5), (0.5, 1.0, -1.0), (-0.5, 1.0, 1.0), (1.0, 1.0, 0.5), (1.0, -1.0, 0.5), (-0.5, -1.0, -1.0), (0.5, -1.0, 1.0), (0.0, 0.0, 1.0), (0.0, 0.0, -1.0), (-0.5, -1.0, 0.0), (0.5, -1.0, 0.0), (0.0, -1.0, -0.5), (0.0, -1.0, 0.5), (1.0, 0.0, 0.0), (0.5, 1.0, 0.0), (-0.5, 1.0, 0.0), (0.0, 1.0, -0.5), (0.0, 1.0, 0.5), (-1.0, 0.0, 0.0), (-1.0, 0.0, -0.5), (-0.5, 1.0, 0.5), (-0.5, 1.0, -0.5), (0.5, 1.0, -0.5), (1.0, 0.0, -0.5), (0.5, -1.0, 0.5), (0.5, -1.0, -0.5), (-0.5, -1.0, -0.5), (-0.5, 0.0, -1.0), (0.5, 0.0, 1.0), (-0.5, 0.0, 1.0), (0.5, 0.0, -1.0), (-0.5, -1.0, 0.5), (1.0, 0.0, 0.5), (0.5, 1.0, 0.5), (-1.0, 0.0, 0.5), (0.55, 1.5, 0.55), (0.55, 1.5, 0.95), (0.95, 1.5, 0.95), (0.95, 1.5, 0.55), (0.55, 1.5, -0.45), (0.55, 1.5, -0.05), (0.95, 1.5, -0.05), (0.95, 1.5, -0.45), (-0.45, 1.5, -0.45), (-0.45, 1.5, -0.05), (-0.05, 1.5, -0.05), (-0.05, 1.5, -0.45), (-0.45, 1.5, 0.55), (-0.45, 1.5, 0.95), (-0.05, 1.5, 0.95), (-0.05, 1.5, 0.55), (-0.45, 1.5, 0.05), (-0.45, 1.5, 0.45), (-0.05, 1.5, 0.45), (-0.05, 1.5, 0.05), (-0.95, 1.5, 0.05), (-0.95, 1.5, 0.45), (-0.55, 1.5, 0.45), (-0.55, 1.5, 0.05), (-0.95, 1.5, 0.55), (-0.95, 1.5, 0.95), (-0.55, 1.5, 0.95), (-0.55, 1.5, 0.55), (-0.45, 1.5, -0.95), (-0.45, 1.5, -0.55), (-0.05, 1.5, -0.55), (-0.05, 1.5, -0.95), (-0.95, 1.5, -0.95), (-0.95, 1.5, -0.55), (-0.55, 1.5, -0.55), (-0.55, 1.5, -0.95), (-0.95, 1.5, -0.45), (-0.95, 1.5, -0.05), (-0.55, 1.5, -0.05), (-0.55, 1.5, -0.45), (0.55, 1.5, -0.95), (0.55, 1.5, -0.55), (0.95, 1.5, -0.55), (0.95, 1.5, -0.95), (0.05, 1.5, -0.95), (0.05, 1.5, -0.55), (0.45, 1.5, -0.55), (0.45, 1.5, -0.95), (0.05, 1.5, -0.45), (0.05, 1.5, -0.05), (0.45, 1.5, -0.05), (0.45, 1.5, -0.45), (0.55, 1.5, 0.05), (0.55, 1.5, 0.45), (0.95, 1.5, 0.45), (0.95, 1.5, 0.05), (0.05, 1.5, 0.05), (0.05, 1.5, 0.45), (0.45, 1.5, 0.45), (0.45, 1.5, 0.05), (0.05, 1.5, 0.55), (0.05, 1.5, 0.95), (0.45, 1.5, 0.95), (0.45, 1.5, 0.55), (-0.54, -1.5, 0.54), (-0.54, -1.5, 0.96), (-0.96, -1.5, 0.96), (-0.96, -1.5, 0.54), (-0.54, -1.5, -0.46), (-0.54, -1.5, -0.04), (-0.96, -1.5, -0.04), (-0.96, -1.5, -0.46), (0.46, -1.5, -0.46), (0.46, -1.5, -0.04), (0.04, -1.5, -0.04), (0.04, -1.5, -0.46), (0.46, -1.5, 0.54), (0.46, -1.5, 0.96), (0.04, -1.5, 0.96), (0.04, -1.5, 0.54), (0.46, -1.5, 0.04), (0.46, -1.5, 0.46), (0.04, -1.5, 0.46), (0.04, -1.5, 0.04), (0.96, -1.5, 0.04), (0.96, -1.5, 0.46), (0.54, -1.5, 0.46), (0.54, -1.5, 0.04), (0.96, -1.5, 0.54), (0.96, -1.5, 0.96), (0.54, -1.5, 0.96), (0.54, -1.5, 0.54), (0.46, -1.5, -0.96), (0.46, -1.5, -0.54), (0.04, -1.5, -0.54), (0.04, -1.5, -0.96), (0.96, -1.5, -0.96), (0.96, -1.5, -0.54), (0.54, -1.5, -0.54), (0.54, -1.5, -0.96), (0.96, -1.5, -0.46), (0.96, -1.5, -0.04), (0.54, -1.5, -0.04), (0.54, -1.5, -0.46), (-0.54, -1.5, -0.96), (-0.54, -1.5, -0.54), (-0.96, -1.5, -0.54), (-0.96, -1.5, -0.96), (-0.04, -1.5, -0.96), (-0.04, -1.5, -0.54), (-0.46, -1.5, -0.54), (-0.46, -1.5, -0.96), (-0.04, -1.5, -0.46), (-0.04, -1.5, -0.04), (-0.46, -1.5, -0.04), (-0.46, -1.5, -0.46), (-0.54, -1.5, 0.04), (-0.54, -1.5, 0.46), (-0.96, -1.5, 0.46), (-0.96, -1.5, 0.04), (-0.04, -1.5, 0.04), (-0.04, -1.5, 0.46), (-0.46, -1.5, 0.46), (-0.46, -1.5, 0.04), (-0.04, -1.5, 0.54), (-0.04, -1.5, 0.96), (-0.46, -1.5, 0.96), (-0.46, -1.5, 0.54)], [], [(65, 20, 3, 31), (66, 67, 68, 69), (63, 26, 5, 35), (130, 131, 132, 133), (61, 25, 4, 28), (60, 20, 1, 29), (59, 38, 15, 37), (58, 39, 14, 36), (134, 135, 136, 137), (138, 139, 140, 141), (142, 143, 144, 145), (54, 44, 13, 27), (70, 71, 72, 73), (74, 75, 76, 77), (78, 79, 80, 81), (50, 49, 9, 21), (18, 50, 21, 2), (0, 30, 50, 18), (30, 8, 49, 50), (82, 83, 84, 85), (86, 87, 88, 89), (90, 91, 92, 93), (94, 95, 96, 97), (98, 99, 100, 101), (102, 103, 104, 105), (106, 107, 108, 109), (110, 111, 112, 113), (114, 115, 116, 117), (25, 54, 27, 4), (6, 24, 54, 25), (24, 12, 44, 54), (146, 147, 148, 149), (150, 151, 152, 153), (154, 155, 156, 157), (158, 159, 160, 161), (162, 163, 164, 165), (166, 167, 168, 169), (170, 171, 172, 173), (174, 175, 176, 177), (178, 179, 180, 181), (18, 58, 36, 0), (2, 22, 58, 18), (22, 10, 39, 58), (26, 59, 37, 5), (7, 23, 59, 26), (23, 11, 38, 59), (38, 60, 29, 15), (11, 33, 60, 38), (33, 3, 20, 60), (39, 61, 28, 14), (10, 32, 61, 39), (32, 6, 25, 61), (182, 183, 184, 185), (186, 187, 188, 189), (190, 191, 192, 193), (44, 63, 35, 13), (12, 34, 63, 44), (34, 7, 26, 63), (118, 119, 120, 121), (122, 123, 124, 125), (126, 127, 128, 129), (49, 65, 31, 9), (8, 19, 65, 49), (19, 1, 20, 65), (64, 23, 67, 66), (23, 7, 68, 67), (7, 34, 69, 68), (34, 64, 66, 69), (53, 45, 71, 70), (45, 12, 72, 71), (12, 24, 73, 72), (24, 53, 70, 73), (52, 46, 75, 74), (46, 17, 76, 75), (17, 47, 77, 76), (47, 52, 74, 77), (51, 33, 79, 78), (33, 11, 80, 79), (11, 48, 81, 80), (48, 51, 78, 81), (46, 51, 83, 82), (51, 48, 84, 83), (48, 17, 85, 84), (17, 46, 82, 85), (9, 31, 87, 86), (31, 51, 88, 87), (51, 46, 89, 88), (46, 9, 86, 89), (31, 3, 91, 90), (3, 33, 92, 91), (33, 51, 93, 92), (51, 31, 90, 93), (22, 52, 95, 94), (52, 47, 96, 95), (47, 10, 97, 96), (10, 22, 94, 97), (2, 21, 99, 98), (21, 52, 100, 99), (52, 22, 101, 100), (22, 2, 98, 101), (21, 9, 103, 102), (9, 46, 104, 103), (46, 52, 105, 104), (52, 21, 102, 105), (32, 53, 107, 106), (53, 24, 108, 107), (24, 6, 109, 108), (6, 32, 106, 109), (10, 47, 111, 110), (47, 53, 112, 111), (53, 32, 113, 112), (32, 10, 110, 113), (47, 17, 115, 114), (17, 45, 116, 115), (45, 53, 117, 116), (53, 47, 114, 117), (45, 64, 119, 118), (64, 34, 120, 119), (34, 12, 121, 120), (12, 45, 118, 121), (17, 48, 123, 122), (48, 64, 124, 123), (64, 45, 125, 124), (45, 17, 122, 125), (48, 11, 127, 126), (11, 23, 128, 127), (23, 64, 129, 128), (64, 48, 126, 129), (62, 29, 131, 130), (29, 1, 132, 131), (1, 19, 133, 132), (19, 62, 130, 133), (57, 40, 135, 134), (40, 8, 136, 135), (8, 30, 137, 136), (30, 57, 134, 137), (56, 41, 139, 138), (41, 16, 140, 139), (16, 42, 141, 140), (42, 56, 138, 141), (55, 37, 143, 142), (37, 15, 144, 143), (15, 43, 145, 144), (43, 55, 142, 145), (41, 55, 147, 146), (55, 43, 148, 147), (43, 16, 149, 148), (16, 41, 146, 149), (13, 35, 151, 150), (35, 55, 152, 151), (55, 41, 153, 152), (41, 13, 150, 153), (35, 5, 155, 154), (5, 37, 156, 155), (37, 55, 157, 156), (55, 35, 154, 157), (28, 56, 159, 158), (56, 42, 160, 159), (42, 14, 161, 160), (14, 28, 158, 161), (4, 27, 163, 162), (27, 56, 164, 163), (56, 28, 165, 164), (28, 4, 162, 165), (27, 13, 167, 166), (13, 41, 168, 167), (41, 56, 169, 168), (56, 27, 166, 169), (36, 57, 171, 170), (57, 30, 172, 171), (30, 0, 173, 172), (0, 36, 170, 173), (14, 42, 175, 174), (42, 57, 176, 175), (57, 36, 177, 176), (36, 14, 174, 177), (42, 16, 179, 178), (16, 40, 180, 179), (40, 57, 181, 180), (57, 42, 178, 181), (40, 62, 183, 182), (62, 19, 184, 183), (19, 8, 185, 184), (8, 40, 182, 185), (16, 43, 187, 186), (43, 62, 188, 187), (62, 40, 189, 188), (40, 16, 186, 189), (43, 15, 191, 190), (15, 29, 192, 191), (29, 62, 193, 192), (62, 43, 190, 193)])
me_cube_004.materials.append(mat_solarpanel)
me_cube_004.use_remesh_preserve_volume = False
me_cube_004.use_remesh_preserve_attributes = False
me_cube_004.use_mirror_vertex_groups = False
me_cube_004.update()

# ---- objects
ob_dishspike = bpy.data.objects.new('DishSpike', me_cone_001)
ob_dish = bpy.data.objects.new('Dish', me_cylinder_004)
ob_leftstrut = bpy.data.objects.new('LeftStrut', me_cylinder_001)
ob_body = bpy.data.objects.new('Body', me_cylinder)
ob_lamp = bpy.data.objects.new('Lamp', light_lamp)
ob_camera = bpy.data.objects.new('Camera', cam_camera)
ob_rightstrut = bpy.data.objects.new('RightStrut', me_cylinder_002)
ob_solarpanelleft = bpy.data.objects.new('SolarPanelLeft', me_cube_003)
ob_solarpanelright = bpy.data.objects.new('SolarPanelRight', me_cube_004)

# ---- transforms, parenting, visibility, modifiers, constraints
ob_dishspike.location = (0.0, 0.0, 8.387)
ob_dishspike.scale = (1.5, 1.5, 1.0)
ob_dishspike.lineart.crease_threshold = 0.0
_m = ob_dishspike.modifiers.new('Decimate', 'DECIMATE')
_m.ratio = 0.25
ob_dish.location = (-0.004175, 0.02102, 7.835)
ob_dish.lineart.crease_threshold = 0.0
_m = ob_dish.modifiers.new('Solidify', 'SOLIDIFY')
_m.nonmanifold_thickness_mode = 'FIXED'
_m.nonmanifold_merge_threshold = 0.0003
_m = ob_dish.modifiers.new('Decimate', 'DECIMATE')
_m.decimate_type = 'UNSUBDIV'
_m.angle_limit = 0.0
_m.delimit = {'SHARP'}
ob_leftstrut.location = (2.422, 0.0, 5.0)
ob_leftstrut.rotation_euler = (0.0, 1.571, 0.0)
ob_leftstrut.scale = (0.1054, 0.05, 0.4665)
ob_leftstrut.lineart.crease_threshold = 0.0
_m = ob_leftstrut.modifiers.new('Decimate', 'DECIMATE')
_m.ratio = 0.1111
ob_body.location = (0.0, 0.0, 1.844)
ob_body.scale = (2.0, 2.0, 5.0)
ob_body.lineart.crease_threshold = 0.0
_m = ob_body.modifiers.new('Decimate', 'DECIMATE')
_m.ratio = 0.25
_m.angle_limit = 1.567
ob_lamp.location = (3.296, 12.04, 8.666)
ob_lamp.rotation_euler = (0.6503, 0.05522, 1.866)
ob_lamp.scale = (4.176, 4.176, 4.176)
ob_lamp.lock_rotations_4d = False
ob_lamp.empty_display_type = 'ARROWS'
ob_lamp.color = (0.0, 0.0, 0.0, 0.0)
ob_lamp.lineart.crease_threshold = 0.0
ob_camera.location = (7.481, -6.508, 5.344)
ob_camera.rotation_euler = (1.109, 0.0, 0.8149)
ob_camera.lock_rotations_4d = False
ob_camera.empty_display_type = 'ARROWS'
ob_camera.color = (0.0, 0.0, 0.0, 0.0)
ob_camera.display_type = 'WIRE'
ob_camera.lineart.crease_threshold = 0.0
ob_rightstrut.location = (-2.462, 0.0, 4.953)
ob_rightstrut.rotation_euler = (0.0, 1.571, -0.0)
ob_rightstrut.scale = (0.1054, 0.05, 0.4665)
ob_rightstrut.lineart.crease_threshold = 0.0
_m = ob_rightstrut.modifiers.new('Decimate', 'DECIMATE')
_m.ratio = 0.1065
ob_solarpanelleft.location = (8.282, 0.01472, 5.005)
ob_solarpanelleft.rotation_euler = (0.682, -0.0, 0.0)
ob_solarpanelleft.scale = (5.459, 0.05351, 2.023)
ob_solarpanelleft.lineart.crease_threshold = 0.0
ob_solarpanelright.location = (-8.286, 0.01472, 5.005)
ob_solarpanelright.rotation_euler = (0.682, -0.0, 0.0)
ob_solarpanelright.scale = (5.459, 0.05351, 2.023)
ob_solarpanelright.lineart.crease_threshold = 0.0

# ---- collection membership
col_collection_1.objects.link(ob_dishspike)
col_collection_1.objects.link(ob_dish)
col_collection_1.objects.link(ob_leftstrut)
col_collection_1.objects.link(ob_body)
col_collection_1.objects.link(ob_lamp)
col_collection_1.objects.link(ob_camera)
col_collection_1.objects.link(ob_rightstrut)
col_collection_1.objects.link(ob_solarpanelleft)
col_collection_1.objects.link(ob_solarpanelright)

# ---- scene / render settings (as saved in the file)
scene.camera = ob_camera
scene.frame_start = 1; scene.frame_end = 250; scene.frame_set(0)
scene.render.engine = 'BLENDER_EEVEE_NEXT'
scene.render.resolution_percentage = 50
scene.render.dither_intensity = 0.0
scene.cycles.use_denoising = False
scene.cycles.samples = 128
scene.cycles.sampling_pattern = 'TABULATED_SOBOL'
scene.cycles.light_sampling_threshold = 0.0
scene.cycles.use_adaptive_sampling = False
scene.cycles.use_light_tree = False
scene.cycles.blur_glossy = 0.0
scene.cycles.sample_clamp_indirect = 0.0
scene.view_settings.view_transform = 'Standard'
bpy.context.view_layer.update()
